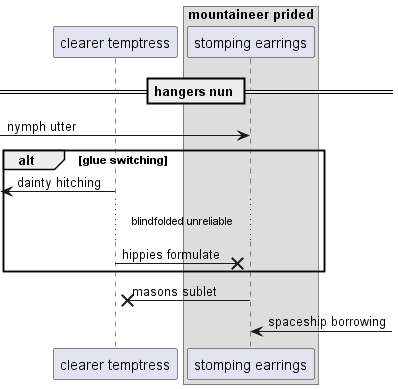

The diagram above was rendered by PlantUML. Its source (embedded in the PNG):
@startuml
participant "clearer temptress" as 0
box "mountaineer prided"
participant "stomping earrings" as 1
end box
== hangers nun ==
 [-> 1: nymph utter
alt glue switching
 [<- 0: dainty hitching
...blindfolded unreliable...
0 ->x 1: hippies formulate
end
1 ->x 0: masons sublet
1 <-] : spaceship borrowing
@enduml